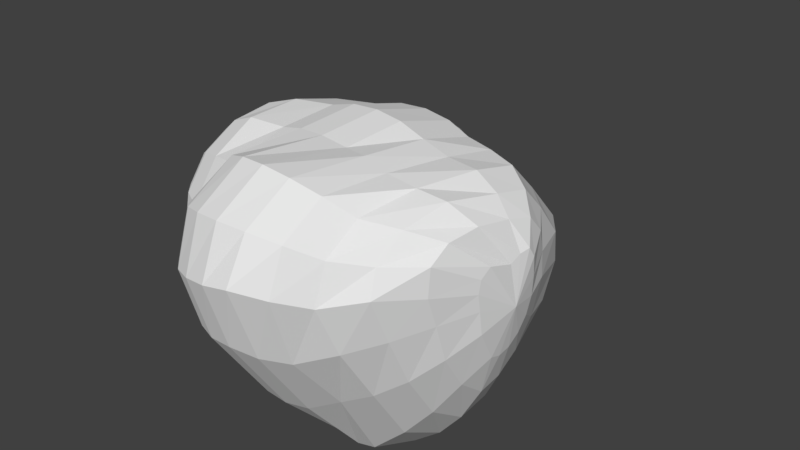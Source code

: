 # Source: ateroide_001.blend  (saved by Blender 2.78.0; exported with 4.5.12 LTS)
import bpy
from mathutils import Matrix  # noqa: F401  (used for matrix-valued properties, if any)

bpy.ops.wm.read_factory_settings(use_empty=True)
scene = bpy.context.scene
scene.name = 'Scene'

# ---- collections
col_collection_1 = bpy.data.collections.new('Collection 1'); scene.collection.children.link(col_collection_1)

# ---- world
world_world = bpy.data.worlds.new('World'); scene.world = world_world
world_world.color = (0.05088, 0.05088, 0.05088)
world_world.use_sun_shadow = False
world_world.sun_shadow_jitter_overblur = 0.0
world_world.cycles.sampling_method = 'MANUAL'

# ---- cameras
cam_camera = bpy.data.cameras.new('Camera')
cam_camera.clip_end = 100.0
cam_camera.lens = 35.0
cam_camera.sensor_width = 32.0
cam_camera.sensor_height = 18.0
cam_camera.ortho_scale = 7.314
cam_camera.dof.focus_distance = 0.0
cam_camera.dof.aperture_fstop = 128.0

# ---- meshes
me_sphere = bpy.data.meshes.new('Sphere')
me_sphere.from_pydata([(-0.179, 0.1054, 1.205), (-0.2159, 0.2529, 1.155), (-0.1395, 0.573, 1.006), (0.06845, 1.011, 0.567), (0.07586, 1.048, 0.3903), (0.1184, 0.8951, -0.008235), (-0.04514, 0.8663, -0.7011), (-0.08213, 0.7387, -1.003), (-0.1217, 0.4436, -1.214), (-0.1387, 0.271, -1.185), (-0.05545, 0.09069, 1.189), (0.04693, 0.2321, 1.117), (0.07582, 0.4546, 1.025), (0.2114, 0.6559, 0.8482), (0.3532, 0.7901, 0.6299), (0.4894, 0.8578, 0.3816), (0.5278, 0.809, 0.187), (0.5279, 0.7951, -0.01011), (0.4888, 0.8013, -0.2494), (0.3481, 0.7966, -0.5895), (0.2429, 0.6908, -0.8819), (0.1701, 0.5569, -1.066), (0.09197, 0.4067, -1.162), (0.007792, 0.2419, -1.185), (-0.08306, 0.05323, -1.277), (0.05094, 0.05269, 1.172), (0.2608, 0.1621, 1.08), (0.4472, 0.2624, 0.9553), (0.6074, 0.3464, 0.8004), (0.7338, 0.407, 0.6222), (0.7518, 0.4573, 0.449), (0.8676, 0.5391, 0.183), (0.8589, 0.5725, -0.01056), (0.8201, 0.5813, -0.2039), (0.7496, 0.5678, -0.3894), (0.5319, 0.5428, -0.6611), (0.4089, 0.4266, -0.8786), (0.2759, 0.2986, -1.052), (0.1319, 0.1589, -1.185), (-0.01977, 0.01094, -1.277), (0.125, -0.00284, 1.158), (0.4031, 0.05582, 1.052), (0.6526, 0.113, 0.9118), (0.8683, 0.1695, 0.738), (1.055, 0.2336, 0.5213), (1.175, 0.2887, 0.3007), (1.178, 0.3081, 0.129), (1.125, 0.303, -0.04081), (1.018, 0.2764, -0.2029), (0.9339, 0.2823, -0.3883), (0.7121, 0.273, -0.6611), (0.5621, 0.1972, -0.8786), (0.3963, 0.1184, -1.052), (0.2149, 0.03478, -1.185), (0.02252, -0.05236, -1.277), (0.1565, -0.06749, 1.149), (0.4632, -0.06887, 1.034), (0.7395, -0.06188, 0.8819), (0.9821, -0.04391, 0.6924), (1.225, -0.004779, 0.4348), (1.284, 0.002999, 0.2702), (1.294, 0.007014, 0.09602), (1.253, 0.008558, -0.08092), (1.155, 0.007712, -0.2513), (0.9492, -0.02249, -0.3844), (0.7754, -0.04516, -0.6611), (0.616, -0.0734, -0.8786), (0.4386, -0.09421, -1.052), (0.244, -0.1117, -1.185), (0.03737, -0.127, -1.277), (0.141, -0.1314, 1.147), (0.3115, -0.2558, 1.05), (0.55, -0.3248, 0.8998), (0.7942, -0.3599, 0.7043), (1.102, -0.3389, 0.4103), (1.164, -0.3408, 0.2521), (1.209, -0.3004, 0.08097), (1.138, -0.284, -0.09312), (1.071, -0.2994, -0.2667), (0.9491, -0.3095, -0.4242), (0.7121, -0.3634, -0.6611), (0.5621, -0.344, -0.8786), (0.3963, -0.3068, -1.052), (0.2149, -0.2581, -1.185), (0.02252, -0.2017, -1.277), (-0.06608, -0.247, 1.168), (0.06414, -0.4145, 1.069), (0.2095, -0.5483, 0.9315), (0.3469, -0.6461, 0.7572), (0.4837, -0.7005, 0.5383), (0.6351, -0.7552, 0.2998), (0.6739, -0.7894, 0.1193), (0.6911, -0.789, -0.06541), (0.6887, -0.7508, -0.2465), (0.6966, -0.6483, -0.4161), (0.5319, -0.6331, -0.6611), (0.4089, -0.5734, -0.8786), (0.2759, -0.4871, -1.052), (0.1319, -0.3823, -1.185), (-0.01977, -0.265, -1.277), (-0.2233, -0.2768, 1.174), (-0.1862, -0.4971, 1.078), (-0.1176, -0.6991, 0.9426), (-0.02901, -0.8714, 0.7598), (0.07808, -1.008, 0.5345), (0.06708, -1.118, 0.3786), (0.03906, -1.188, 0.2183), (0.08044, -1.177, 0.0209), (0.1207, -1.119, -0.1775), (0.1619, -1.014, -0.3694), (0.2621, -0.8133, -0.6611), (0.1795, -0.7267, -0.8786), (0.09562, -0.6075, -1.052), (0.007792, -0.4652, -1.185), (-0.08306, -0.3073, -1.277), (-0.3353, -0.2982, 1.177), (-0.3793, -0.5646, 1.082), (-0.4039, -0.8138, 0.9373), (-0.3441, -0.9954, 0.7309), (-0.3914, -1.159, 0.5826), (-0.434, -1.288, 0.4127), (-0.3914, -1.309, 0.2222), (-0.3441, -1.288, 0.0238), (-0.2903, -1.224, -0.175), (-0.2262, -1.113, -0.367), (-0.08464, -0.9006, -0.6591), (-0.09115, -0.7805, -0.8786), (-0.117, -0.6498, -1.052), (-0.1387, -0.4943, -1.185), (-0.1577, -0.3221, -1.277), (-0.1859, -0.05408, 1.23), (-0.421, -0.288, 1.182), (-0.5595, -0.5577, 1.09), (-0.5581, -0.7494, 0.9072), (-0.5843, -0.9162, 0.7288), (-0.6613, -1.056, 0.5793), (-0.7053, -1.148, 0.407), (-0.7116, -1.188, 0.2183), (-0.6849, -1.177, 0.0209), (-0.6299, -1.119, -0.1775), (-0.5452, -1.014, -0.3694), (-0.3743, -0.8133, -0.6611), (-0.3617, -0.7267, -0.8786), (-0.3296, -0.6075, -1.052), (-0.2851, -0.4652, -1.185), (-0.2324, -0.3073, -1.277), (-0.1749, -0.1408, -1.329), (-0.4791, -0.2316, 1.191), (-0.6502, -0.4403, 1.094), (-0.7105, -0.5848, 0.9255), (-0.7393, -0.7005, 0.7237), (-0.8391, -0.7984, 0.5729), (-0.9015, -0.8613, 0.3998), (-0.924, -0.8866, 0.211), (-0.9048, -0.8728, 0.01367), (-0.8397, -0.816, -0.185), (-0.6931, -0.6867, -0.3799), (-0.644, -0.6331, -0.6611), (-0.5911, -0.5734, -0.8786), (-0.5098, -0.4871, -1.052), (-0.4093, -0.3823, -1.185), (-0.2957, -0.265, -1.277), (-0.4425, -0.08492, 1.202), (-0.6819, -0.2493, 1.114), (-0.7939, -0.3259, 0.9702), (-0.8209, -0.365, 0.7934), (-0.8504, -0.3904, 0.5983), (-0.8977, -0.3943, 0.4277), (-0.8818, -0.3592, 0.24), (-0.9009, -0.3674, 0.04245), (-0.8861, -0.362, -0.158), (-0.8382, -0.3434, -0.3544), (-0.8243, -0.3634, -0.6611), (-0.7444, -0.344, -0.8786), (-0.6303, -0.3068, -1.052), (-0.4922, -0.2581, -1.185), (-0.338, -0.2017, -1.277), (-0.4878, -0.02692, 1.213), (-0.6582, -0.0362, 1.132), (-0.7631, -0.01841, 1.032), (-0.8423, -0.004735, 0.8729), (-0.843, 0.01526, 0.6462), (-0.8887, 0.02342, 0.4478), (-0.9445, 0.02411, 0.2621), (-0.9651, 0.02318, 0.06445), (-0.9493, 0.02094, -0.1369), (-0.8972, 0.01773, -0.3334), (-0.8737, -0.03598, -0.6355), (-0.7983, -0.0734, -0.8786), (-0.6726, -0.09421, -1.052), (-0.5213, -0.1117, -1.185), (-0.3528, -0.127, -1.277), (-0.5039, 0.03212, 1.225), (-0.627, 0.115, 1.152), (-0.7258, 0.1953, 1.044), (-0.7967, 0.2666, 0.8877), (-0.808, 0.3316, 0.6769), (-0.8125, 0.3808, 0.4585), (-0.8607, 0.4056, 0.2792), (-0.8829, 0.4099, 0.07582), (-0.8701, 0.3993, -0.1284), (-0.8231, 0.3738, -0.3264), (-0.8052, 0.2857, -0.6258), (-0.7444, 0.1972, -0.8786), (-0.6303, 0.1184, -1.052), (-0.4922, 0.03478, -1.185), (-0.338, -0.05236, -1.277), (-0.4422, 0.07128, 1.229), (-0.5201, 0.2075, 1.156), (-0.5759, 0.3361, 1.049), (-0.6107, 0.4485, 0.8939), (-0.6009, 0.5413, 0.6907), (-0.5491, 0.6155, 0.443), (-0.6189, 0.6836, 0.2595), (-0.6723, 0.7303, 0.06445), (-0.662, 0.7145, -0.1369), (-0.6266, 0.671, -0.3334), (-0.6274, 0.5538, -0.6304), (-0.5911, 0.4266, -0.8786), (-0.5098, 0.2986, -1.052), (-0.4093, 0.1589, -1.185), (-0.2957, 0.01094, -1.277), (-0.3066, 0.09542, 1.217), (-0.3752, 0.2479, 1.148), (-0.3595, 0.5158, 1.032), (-0.3286, 0.7295, 0.8505), (-0.2283, 0.8686, 0.5946), (-0.2658, 0.9319, 0.4239), (-0.266, 0.8832, 0.2345), (-0.2802, 0.8686, 0.03691), (-0.3275, 0.8891, -0.2082), (-0.3775, 0.8199, -0.5796), (-0.3934, 0.6908, -0.8819), (-0.3711, 0.5569, -1.066), (-0.3332, 0.4067, -1.162), (-0.2851, 0.2419, -1.185), (-0.2324, 0.05323, -1.277), (-0.0476, 0.8093, 0.8121), (0.08718, 1.03, 0.1976), (0.06279, 0.9111, -0.3534), (-0.1027, 0.6032, -1.134), (-0.1577, 0.06808, -1.277)], [], [(8, 240, 21, 22), (4, 3, 14, 15), (9, 8, 22, 23), (238, 4, 15, 16), (241, 9, 23, 24), (5, 238, 16, 17), (0, 130, 10), (146, 241, 24), (239, 5, 17, 18), (1, 0, 10, 11), (6, 239, 18, 19), (2, 1, 11, 12), (7, 6, 19, 20), (237, 2, 12, 13), (240, 7, 20, 21), (3, 237, 13, 14), (21, 20, 35, 36), (14, 13, 28, 29), (22, 21, 36, 37), (15, 14, 29, 30), (23, 22, 37, 38), (16, 15, 30, 31), (24, 23, 38, 39), (17, 16, 31, 32), (10, 130, 25), (146, 24, 39), (18, 17, 32, 33), (11, 10, 25, 26), (19, 18, 33, 34), (12, 11, 26, 27), (20, 19, 34, 35), (13, 12, 27, 28), (25, 130, 40), (146, 39, 54), (33, 32, 47, 48), (26, 25, 40, 41), (34, 33, 48, 49), (27, 26, 41, 42), (35, 34, 49, 50), (28, 27, 42, 43), (36, 35, 50, 51), (29, 28, 43, 44), (37, 36, 51, 52), (30, 29, 44, 45), (38, 37, 52, 53), (31, 30, 45, 46), (39, 38, 53, 54), (32, 31, 46, 47), (44, 43, 58, 59), (52, 51, 66, 67), (45, 44, 59, 60), (53, 52, 67, 68), (46, 45, 60, 61), (54, 53, 68, 69), (47, 46, 61, 62), (40, 130, 55), (146, 54, 69), (48, 47, 62, 63), (41, 40, 55, 56), (49, 48, 63, 64), (42, 41, 56, 57), (50, 49, 64, 65), (43, 42, 57, 58), (51, 50, 65, 66), (63, 62, 77, 78), (56, 55, 70, 71), (64, 63, 78, 79), (57, 56, 71, 72), (65, 64, 79, 80), (58, 57, 72, 73), (66, 65, 80, 81), (59, 58, 73, 74), (67, 66, 81, 82), (60, 59, 74, 75), (68, 67, 82, 83), (61, 60, 75, 76), (69, 68, 83, 84), (62, 61, 76, 77), (55, 130, 70), (146, 69, 84), (82, 81, 96, 97), (75, 74, 89, 90), (83, 82, 97, 98), (76, 75, 90, 91), (84, 83, 98, 99), (77, 76, 91, 92), (70, 130, 85), (146, 84, 99), (78, 77, 92, 93), (71, 70, 85, 86), (79, 78, 93, 94), (72, 71, 86, 87), (80, 79, 94, 95), (73, 72, 87, 88), (81, 80, 95, 96), (74, 73, 88, 89), (94, 93, 108, 109), (87, 86, 101, 102), (95, 94, 109, 110), (88, 87, 102, 103), (96, 95, 110, 111), (89, 88, 103, 104), (97, 96, 111, 112), (90, 89, 104, 105), (98, 97, 112, 113), (91, 90, 105, 106), (99, 98, 113, 114), (92, 91, 106, 107), (85, 130, 100), (146, 99, 114), (93, 92, 107, 108), (86, 85, 100, 101), (113, 112, 127, 128), (106, 105, 120, 121), (114, 113, 128, 129), (107, 106, 121, 122), (100, 130, 115), (146, 114, 129), (108, 107, 122, 123), (101, 100, 115, 116), (109, 108, 123, 124), (102, 101, 116, 117), (110, 109, 124, 125), (103, 102, 117, 118), (111, 110, 125, 126), (104, 103, 118, 119), (112, 111, 126, 127), (105, 104, 119, 120), (117, 116, 132, 133), (125, 124, 140, 141), (118, 117, 133, 134), (126, 125, 141, 142), (119, 118, 134, 135), (127, 126, 142, 143), (120, 119, 135, 136), (128, 127, 143, 144), (121, 120, 136, 137), (129, 128, 144, 145), (122, 121, 137, 138), (115, 130, 131), (146, 129, 145), (123, 122, 138, 139), (116, 115, 131, 132), (124, 123, 139, 140), (137, 136, 152, 153), (145, 144, 160, 161), (138, 137, 153, 154), (131, 130, 147), (146, 145, 161), (139, 138, 154, 155), (132, 131, 147, 148), (140, 139, 155, 156), (133, 132, 148, 149), (141, 140, 156, 157), (134, 133, 149, 150), (142, 141, 157, 158), (135, 134, 150, 151), (143, 142, 158, 159), (136, 135, 151, 152), (144, 143, 159, 160), (157, 156, 171, 172), (150, 149, 164, 165), (158, 157, 172, 173), (151, 150, 165, 166), (159, 158, 173, 174), (152, 151, 166, 167), (160, 159, 174, 175), (153, 152, 167, 168), (161, 160, 175, 176), (154, 153, 168, 169), (147, 130, 162), (146, 161, 176), (155, 154, 169, 170), (148, 147, 162, 163), (156, 155, 170, 171), (149, 148, 163, 164), (176, 175, 190, 191), (169, 168, 183, 184), (162, 130, 177), (146, 176, 191), (170, 169, 184, 185), (163, 162, 177, 178), (171, 170, 185, 186), (164, 163, 178, 179), (172, 171, 186, 187), (165, 164, 179, 180), (173, 172, 187, 188), (166, 165, 180, 181), (174, 173, 188, 189), (167, 166, 181, 182), (175, 174, 189, 190), (168, 167, 182, 183), (180, 179, 194, 195), (188, 187, 202, 203), (181, 180, 195, 196), (189, 188, 203, 204), (182, 181, 196, 197), (190, 189, 204, 205), (183, 182, 197, 198), (191, 190, 205, 206), (184, 183, 198, 199), (177, 130, 192), (146, 191, 206), (185, 184, 199, 200), (178, 177, 192, 193), (186, 185, 200, 201), (179, 178, 193, 194), (187, 186, 201, 202), (199, 198, 213, 214), (192, 130, 207), (146, 206, 221), (200, 199, 214, 215), (193, 192, 207, 208), (201, 200, 215, 216), (194, 193, 208, 209), (202, 201, 216, 217), (195, 194, 209, 210), (203, 202, 217, 218), (196, 195, 210, 211), (204, 203, 218, 219), (197, 196, 211, 212), (205, 204, 219, 220), (198, 197, 212, 213), (206, 205, 220, 221), (218, 217, 232, 233), (211, 210, 225, 226), (219, 218, 233, 234), (212, 211, 226, 227), (220, 219, 234, 235), (213, 212, 227, 228), (221, 220, 235, 236), (214, 213, 228, 229), (207, 130, 222), (146, 221, 236), (215, 214, 229, 230), (208, 207, 222, 223), (216, 215, 230, 231), (209, 208, 223, 224), (217, 216, 231, 232), (210, 209, 224, 225), (146, 236, 241), (230, 229, 5, 239), (223, 222, 0, 1), (231, 230, 239, 6), (224, 223, 1, 2), (232, 231, 6, 7), (225, 224, 2, 237), (233, 232, 7, 240), (226, 225, 237, 3), (234, 233, 240, 8), (227, 226, 3, 4), (235, 234, 8, 9), (228, 227, 4, 238), (236, 235, 9, 241), (229, 228, 238, 5), (222, 130, 0)])
_uv = me_sphere.uv_layers.new(name='UVMap')
_uv.uv.foreach_set('vector', [0.1975, 0.3558, 0.2101, 0.3999, 0.1729, 0.4649, 0.1573, 0.38, 0.5233, 0.5246, 0.561, 0.5284, 0.5767, 0.5689, 0.5101, 0.5761, 0.1987, 0.3103, 0.1975, 0.3558, 0.1573, 0.38, 0.1697, 0.2942, 0.4822, 0.5214, 0.5233, 0.5246, 0.5101, 0.5761, 0.4649, 0.5814, 0.2125, 0.2562, 0.1987, 0.3103, 0.1697, 0.2942, 0.2016, 0.2433, 0.4317, 0.5218, 0.4822, 0.5214, 0.4649, 0.5814, 0.4147, 0.5806, 0.8067, 0.5437, 0.837, 0.5643, 0.7985, 0.5778, 0.237, 0.2214, 0.2125, 0.2562, 0.2016, 0.2433, 0.3484, 0.5016, 0.4317, 0.5218, 0.4147, 0.5806, 0.3538, 0.5723, 0.7782, 0.5233, 0.8067, 0.5437, 0.7985, 0.5778, 0.7598, 0.5789, 0.2838, 0.4675, 0.3484, 0.5016, 0.3538, 0.5723, 0.2755, 0.5431, 0.7024, 0.5231, 0.7782, 0.5233, 0.7598, 0.5789, 0.7106, 0.5617, 0.2329, 0.4329, 0.2838, 0.4675, 0.2755, 0.5431, 0.2118, 0.5106, 0.6337, 0.525, 0.7024, 0.5231, 0.7106, 0.5617, 0.6434, 0.5637, 0.2101, 0.3999, 0.2329, 0.4329, 0.2118, 0.5106, 0.1729, 0.4649, 0.561, 0.5284, 0.6337, 0.525, 0.6434, 0.5637, 0.5767, 0.5689, 0.1729, 0.4649, 0.2118, 0.5106, 0.2375, 0.6046, 0.1722, 0.6001, 0.5767, 0.5689, 0.6434, 0.5637, 0.6297, 0.6322, 0.5767, 0.6362, 0.1573, 0.38, 0.1729, 0.4649, 0.1722, 0.6001, 0.1178, 0.5372, 0.5101, 0.5761, 0.5767, 0.5689, 0.5767, 0.6362, 0.5348, 0.6337, 0.1697, 0.2942, 0.1573, 0.38, 0.1178, 0.5372, 0.153, 0.2294, 0.4649, 0.5814, 0.5101, 0.5761, 0.5348, 0.6337, 0.4616, 0.6354, 0.2016, 0.2433, 0.1697, 0.2942, 0.153, 0.2294, 0.1968, 0.2233, 0.4147, 0.5806, 0.4649, 0.5814, 0.4616, 0.6354, 0.4146, 0.633, 0.7985, 0.5778, 0.837, 0.5643, 0.7905, 0.6072, 0.237, 0.2214, 0.2016, 0.2433, 0.1968, 0.2233, 0.3538, 0.5723, 0.4147, 0.5806, 0.4146, 0.633, 0.367, 0.6308, 0.7598, 0.5789, 0.7985, 0.5778, 0.7905, 0.6072, 0.7382, 0.6207, 0.2755, 0.5431, 0.3538, 0.5723, 0.367, 0.6308, 0.3188, 0.628, 0.7106, 0.5617, 0.7598, 0.5789, 0.7382, 0.6207, 0.6841, 0.6275, 0.2118, 0.5106, 0.2755, 0.5431, 0.3188, 0.628, 0.2375, 0.6046, 0.6434, 0.5637, 0.7106, 0.5617, 0.6841, 0.6275, 0.6297, 0.6322, 0.7905, 0.6072, 0.837, 0.5643, 0.7858, 0.6311, 0.237, 0.2214, 0.1968, 0.2233, 0.2001, 0.2025, 0.367, 0.6308, 0.4146, 0.633, 0.4184, 0.6759, 0.3804, 0.6795, 0.7382, 0.6207, 0.7905, 0.6072, 0.7858, 0.6311, 0.7237, 0.6516, 0.3188, 0.628, 0.367, 0.6308, 0.3804, 0.6795, 0.3331, 0.6809, 0.6841, 0.6275, 0.7382, 0.6207, 0.7237, 0.6516, 0.6607, 0.6615, 0.2375, 0.6046, 0.3188, 0.628, 0.3331, 0.6809, 0.2484, 0.6839, 0.6297, 0.6322, 0.6841, 0.6275, 0.6607, 0.6615, 0.5999, 0.6673, 0.1722, 0.6001, 0.2375, 0.6046, 0.2484, 0.6839, 0.1892, 0.7169, 0.5767, 0.6362, 0.6297, 0.6322, 0.5999, 0.6673, 0.5389, 0.6707, 0.1178, 0.5372, 0.1722, 0.6001, 0.1892, 0.7169, 0.1533, 0.8092, 0.5348, 0.6337, 0.5767, 0.6362, 0.5389, 0.6707, 0.4876, 0.6726, 0.153, 0.2294, 0.1178, 0.5372, 0.1533, 0.02815, 0.1651, 0.155, 0.4616, 0.6354, 0.5348, 0.6337, 0.4876, 0.6726, 0.4531, 0.6737, 0.1968, 0.2233, 0.153, 0.2294, 0.1651, 0.155, 0.2001, 0.2025, 0.4146, 0.633, 0.4616, 0.6354, 0.4531, 0.6737, 0.4184, 0.6759, 0.5389, 0.6707, 0.5999, 0.6673, 0.5912, 0.6944, 0.5233, 0.6986, 0.1533, 0.8092, 0.1892, 0.7169, 0.2279, 0.7855, 0.1979, 0.8421, 0.4876, 0.6726, 0.5389, 0.6707, 0.5233, 0.6986, 0.4907, 0.7018, 0.1651, 0.9361, 0.1533, 0.8092, 0.1979, 0.8421, 0.1932, 0.9134, 0.4531, 0.6737, 0.4876, 0.6726, 0.4907, 0.7018, 0.4583, 0.7054, 0.2001, 0.9836, 0.1651, 0.9361, 0.1932, 0.9134, 0.2102, 0.9691, 0.4184, 0.6759, 0.4531, 0.6737, 0.4583, 0.7054, 0.4248, 0.7095, 0.7858, 0.6311, 0.837, 0.5643, 0.7869, 0.6499, 0.237, 0.2214, 0.2001, 0.2025, 0.2102, 0.188, 0.3804, 0.6795, 0.4184, 0.6759, 0.4248, 0.7095, 0.3888, 0.7146, 0.7237, 0.6516, 0.7858, 0.6311, 0.7869, 0.6499, 0.7211, 0.6759, 0.3331, 0.6809, 0.3804, 0.6795, 0.3888, 0.7146, 0.35, 0.7254, 0.6607, 0.6615, 0.7237, 0.6516, 0.7211, 0.6759, 0.6546, 0.6877, 0.2484, 0.6839, 0.3331, 0.6809, 0.35, 0.7254, 0.2777, 0.7491, 0.5999, 0.6673, 0.6607, 0.6615, 0.6546, 0.6877, 0.5912, 0.6944, 0.1892, 0.7169, 0.2484, 0.6839, 0.2777, 0.7491, 0.2279, 0.7855, 0.3888, 0.7146, 0.4248, 0.7095, 0.4383, 0.7412, 0.4034, 0.751, 0.7211, 0.6759, 0.7869, 0.6499, 0.7954, 0.6643, 0.7615, 0.7067, 0.35, 0.7254, 0.3888, 0.7146, 0.4034, 0.751, 0.3677, 0.7639, 0.6546, 0.6877, 0.7211, 0.6759, 0.7615, 0.7067, 0.7, 0.7239, 0.2777, 0.7491, 0.35, 0.7254, 0.3677, 0.7639, 0.3144, 0.8007, 0.5912, 0.6944, 0.6546, 0.6877, 0.7, 0.7239, 0.6304, 0.7312, 0.2279, 0.7855, 0.2777, 0.7491, 0.3144, 0.8007, 0.2695, 0.831, 0.5233, 0.6986, 0.5912, 0.6944, 0.6304, 0.7312, 0.5422, 0.732, 0.1979, 0.8421, 0.2279, 0.7855, 0.2695, 0.831, 0.2388, 0.8689, 0.4907, 0.7018, 0.5233, 0.6986, 0.5422, 0.732, 0.5087, 0.7356, 0.1932, 0.9134, 0.1979, 0.8421, 0.2388, 0.8689, 0.2234, 0.9153, 0.4583, 0.7054, 0.4907, 0.7018, 0.5087, 0.7356, 0.4725, 0.7358, 0.2102, 0.9691, 0.1932, 0.9134, 0.2234, 0.9153, 0.2239, 0.9631, 0.4248, 0.7095, 0.4583, 0.7054, 0.4725, 0.7358, 0.4383, 0.7412, 0.7869, 0.6499, 0.837, 0.5643, 0.7954, 0.6643, 0.237, 0.2214, 0.2102, 0.188, 0.2239, 0.182, 0.2388, 0.8689, 0.2695, 0.831, 0.3076, 0.868, 0.2743, 0.8947, 0.5087, 0.7356, 0.5422, 0.732, 0.6465, 0.7968, 0.5764, 0.7996, 0.2234, 0.9153, 0.2388, 0.8689, 0.2743, 0.8947, 0.2509, 0.9268, 0.4725, 0.7358, 0.5087, 0.7356, 0.5764, 0.7996, 0.5337, 0.8067, 0.2239, 0.9631, 0.2234, 0.9153, 0.2509, 0.9268, 0.2382, 0.964, 0.4383, 0.7412, 0.4725, 0.7358, 0.5337, 0.8067, 0.4912, 0.8126, 0.7954, 0.6643, 0.837, 0.5643, 0.8441, 0.6834, 0.237, 0.2214, 0.2239, 0.182, 0.2382, 0.1829, 0.4034, 0.751, 0.4383, 0.7412, 0.4912, 0.8126, 0.4484, 0.8174, 0.7615, 0.7067, 0.7954, 0.6643, 0.8441, 0.6834, 0.8113, 0.7581, 0.3677, 0.7639, 0.4034, 0.751, 0.4484, 0.8174, 0.4011, 0.8163, 0.7, 0.7239, 0.7615, 0.7067, 0.8113, 0.7581, 0.7626, 0.7822, 0.3144, 0.8007, 0.3677, 0.7639, 0.4011, 0.8163, 0.3509, 0.8444, 0.6304, 0.7312, 0.7, 0.7239, 0.7626, 0.7822, 0.7089, 0.7925, 0.2695, 0.831, 0.3144, 0.8007, 0.3509, 0.8444, 0.3076, 0.868, 0.5422, 0.732, 0.6304, 0.7312, 0.7089, 0.7925, 0.6465, 0.7968, 0.4011, 0.8163, 0.4484, 0.8174, 0.5158, 0.8881, 0.4672, 0.8885, 0.7626, 0.7822, 0.8113, 0.7581, 0.8412, 0.8513, 0.7891, 0.8647, 0.3509, 0.8444, 0.4011, 0.8163, 0.4672, 0.8885, 0.383, 0.8843, 0.7089, 0.7925, 0.7626, 0.7822, 0.7891, 0.8647, 0.7325, 0.8672, 0.3076, 0.868, 0.3509, 0.8444, 0.383, 0.8843, 0.3392, 0.9019, 0.6465, 0.7968, 0.7089, 0.7925, 0.7325, 0.8672, 0.6709, 0.8668, 0.2743, 0.8947, 0.3076, 0.868, 0.3392, 0.9019, 0.3031, 0.9205, 0.5764, 0.7996, 0.6465, 0.7968, 0.6709, 0.8668, 0.6343, 0.8767, 0.2509, 0.9268, 0.2743, 0.8947, 0.3031, 0.9205, 0.2737, 0.9426, 0.5337, 0.8067, 0.5764, 0.7996, 0.6343, 0.8767, 0.6017, 0.8859, 0.2382, 0.964, 0.2509, 0.9268, 0.2737, 0.9426, 0.2512, 0.9698, 0.4912, 0.8126, 0.5337, 0.8067, 0.6017, 0.8859, 0.5601, 0.8871, 0.8441, 0.6834, 0.837, 0.5643, 0.8764, 0.6787, 0.237, 0.2214, 0.2382, 0.1829, 0.2512, 0.1887, 0.4484, 0.8174, 0.4912, 0.8126, 0.5601, 0.8871, 0.5158, 0.8881, 0.8113, 0.7581, 0.8441, 0.6834, 0.8764, 0.6787, 0.8412, 0.8513, 0.2737, 0.9426, 0.3031, 0.9205, 0.3244, 0.9466, 0.2907, 0.9608, 0.6017, 0.8859, 0.6343, 0.8767, 0.6489, 0.9303, 0.6147, 0.929, 0.2512, 0.9698, 0.2737, 0.9426, 0.2907, 0.9608, 0.2614, 0.9787, 0.5601, 0.8871, 0.6017, 0.8859, 0.6147, 0.929, 0.5783, 0.9286, 0.8764, 0.6787, 0.837, 0.5643, 0.8843, 0.3085, 0.237, 0.2214, 0.2512, 0.1887, 0.2614, 0.1977, 0.5158, 0.8881, 0.5601, 0.8871, 0.5783, 0.9286, 0.5389, 0.9286, 0.8412, 0.07021, 0.8764, 0.6787, 0.8843, 0.3085, 0.8332, 0.1585, 0.4672, 0.8885, 0.5158, 0.8881, 0.5389, 0.9286, 0.4949, 0.9288, 0.7891, 0.8647, 0.8412, 0.8513, 0.8332, 0.9395, 0.7778, 0.9314, 0.383, 0.8843, 0.4672, 0.8885, 0.4949, 0.9288, 0.4129, 0.9253, 0.7325, 0.8672, 0.7891, 0.8647, 0.7778, 0.9314, 0.7251, 0.9203, 0.3392, 0.9019, 0.383, 0.8843, 0.4129, 0.9253, 0.3628, 0.9345, 0.6709, 0.8668, 0.7325, 0.8672, 0.7251, 0.9203, 0.6854, 0.9258, 0.3031, 0.9205, 0.3392, 0.9019, 0.3628, 0.9345, 0.3244, 0.9466, 0.6343, 0.8767, 0.6709, 0.8668, 0.6854, 0.9258, 0.6489, 0.9303, 0.7778, 0.9314, 0.8332, 0.9395, 0.8207, 0.9972, 0.7761, 0.9679, 0.4129, 0.9253, 0.4949, 0.9288, 0.5054, 0.963, 0.4234, 0.9607, 0.7251, 0.9203, 0.7778, 0.9314, 0.7761, 0.9679, 0.7301, 0.9598, 0.3628, 0.9345, 0.4129, 0.9253, 0.4234, 0.9607, 0.3775, 0.9669, 0.6854, 0.9258, 0.7251, 0.9203, 0.7301, 0.9598, 0.6915, 0.9618, 0.3244, 0.9466, 0.3628, 0.9345, 0.3775, 0.9669, 0.3376, 0.9731, 0.6489, 0.9303, 0.6854, 0.9258, 0.6915, 0.9618, 0.6561, 0.9628, 0.2907, 0.9608, 0.3244, 0.9466, 0.3376, 0.9731, 0.3014, 0.9803, 0.6147, 0.929, 0.6489, 0.9303, 0.6561, 0.9628, 0.622, 0.9632, 0.2614, 0.9787, 0.2907, 0.9608, 0.3014, 0.9803, 0.2679, 0.9895, 0.5783, 0.9286, 0.6147, 0.929, 0.622, 0.9632, 0.5868, 0.9633, 0.8843, 0.3085, 0.837, 0.5643, 0.8685, 0.3267, 0.237, 0.2214, 0.2614, 0.1977, 0.2679, 0.2085, 0.5389, 0.9286, 0.5783, 0.9286, 0.5868, 0.9633, 0.5487, 0.9633, 0.8332, 0.1585, 0.8843, 0.3085, 0.8685, 0.3267, 0.8207, 0.2161, 0.4949, 0.9288, 0.5389, 0.9286, 0.5487, 0.9633, 0.5054, 0.963, 0.622, 0.1821, 0.6561, 0.1817, 0.6632, 0.2197, 0.6266, 0.2192, 0.2679, 0.2085, 0.3014, 0.1992, 0.3053, 0.2193, 0.2704, 0.2201, 0.5868, 0.1822, 0.622, 0.1821, 0.6266, 0.2192, 0.5887, 0.2188, 0.8685, 0.3267, 0.837, 0.5643, 0.8555, 0.3622, 0.237, 0.2214, 0.2679, 0.2085, 0.2704, 0.2201, 0.5487, 0.1822, 0.5868, 0.1822, 0.5887, 0.2188, 0.5471, 0.2182, 0.8207, 0.2161, 0.8685, 0.3267, 0.8555, 0.3622, 0.8189, 0.2646, 0.5054, 0.1819, 0.5487, 0.1822, 0.5471, 0.2182, 0.4937, 0.217, 0.7761, 0.1868, 0.8207, 0.2161, 0.8189, 0.2646, 0.7815, 0.2358, 0.4234, 0.1796, 0.5054, 0.1819, 0.4937, 0.217, 0.429, 0.2174, 0.7301, 0.1787, 0.7761, 0.1868, 0.7815, 0.2358, 0.7396, 0.2209, 0.3775, 0.1858, 0.4234, 0.1796, 0.429, 0.2174, 0.3827, 0.218, 0.6915, 0.1807, 0.7301, 0.1787, 0.7396, 0.2209, 0.7002, 0.2202, 0.3376, 0.192, 0.3775, 0.1858, 0.3827, 0.218, 0.3424, 0.2186, 0.6561, 0.1817, 0.6915, 0.1807, 0.7002, 0.2202, 0.6632, 0.2197, 0.3014, 0.1992, 0.3376, 0.192, 0.3424, 0.2186, 0.3053, 0.2193, 0.429, 0.2174, 0.4937, 0.217, 0.4875, 0.2623, 0.424, 0.2552, 0.7396, 0.2209, 0.7815, 0.2358, 0.7859, 0.2991, 0.7578, 0.2848, 0.3827, 0.218, 0.429, 0.2174, 0.424, 0.2552, 0.3784, 0.2502, 0.7002, 0.2202, 0.7396, 0.2209, 0.7578, 0.2848, 0.7207, 0.2759, 0.3424, 0.2186, 0.3827, 0.218, 0.3784, 0.2502, 0.3386, 0.2452, 0.6632, 0.2197, 0.7002, 0.2202, 0.7207, 0.2759, 0.6814, 0.2736, 0.3053, 0.2193, 0.3424, 0.2186, 0.3386, 0.2452, 0.3024, 0.2394, 0.6266, 0.2192, 0.6632, 0.2197, 0.6814, 0.2736, 0.6401, 0.2735, 0.2704, 0.2201, 0.3053, 0.2193, 0.3024, 0.2394, 0.2686, 0.2319, 0.5887, 0.2188, 0.6266, 0.2192, 0.6401, 0.2735, 0.5901, 0.2694, 0.8555, 0.3622, 0.837, 0.5643, 0.8414, 0.4377, 0.237, 0.2214, 0.2704, 0.2201, 0.2686, 0.2319, 0.5471, 0.2182, 0.5887, 0.2188, 0.5901, 0.2694, 0.539, 0.2658, 0.8189, 0.2646, 0.8555, 0.3622, 0.8414, 0.4377, 0.8172, 0.3272, 0.4937, 0.217, 0.5471, 0.2182, 0.539, 0.2658, 0.4875, 0.2623, 0.7815, 0.2358, 0.8189, 0.2646, 0.8172, 0.3272, 0.7859, 0.2991, 0.2686, 0.2319, 0.3024, 0.2394, 0.2927, 0.2589, 0.2627, 0.2429, 0.5901, 0.2694, 0.6401, 0.2735, 0.6242, 0.3304, 0.5754, 0.3229, 0.8414, 0.4377, 0.837, 0.5643, 0.8279, 0.4365, 0.237, 0.2214, 0.2686, 0.2319, 0.2627, 0.2429, 0.539, 0.2658, 0.5901, 0.2694, 0.5754, 0.3229, 0.525, 0.3161, 0.8172, 0.3272, 0.8414, 0.4377, 0.8279, 0.4365, 0.8051, 0.3888, 0.4875, 0.2623, 0.539, 0.2658, 0.525, 0.3161, 0.4738, 0.3094, 0.7859, 0.2991, 0.8172, 0.3272, 0.8051, 0.3888, 0.7807, 0.372, 0.424, 0.2552, 0.4875, 0.2623, 0.4738, 0.3094, 0.4112, 0.2943, 0.7578, 0.2848, 0.7859, 0.2991, 0.7807, 0.372, 0.7509, 0.3583, 0.3784, 0.2502, 0.424, 0.2552, 0.4112, 0.2943, 0.3646, 0.2824, 0.7207, 0.2759, 0.7578, 0.2848, 0.7509, 0.3583, 0.7151, 0.3491, 0.3386, 0.2452, 0.3784, 0.2502, 0.3646, 0.2824, 0.3265, 0.2716, 0.6814, 0.2736, 0.7207, 0.2759, 0.7151, 0.3491, 0.6707, 0.3391, 0.3024, 0.2394, 0.3386, 0.2452, 0.3265, 0.2716, 0.2927, 0.2589, 0.6401, 0.2735, 0.6814, 0.2736, 0.6707, 0.3391, 0.6242, 0.3304, 0.7509, 0.3583, 0.7807, 0.372, 0.7598, 0.4113, 0.7265, 0.4027, 0.3646, 0.2824, 0.4112, 0.2943, 0.3879, 0.3341, 0.3421, 0.3148, 0.7151, 0.3491, 0.7509, 0.3583, 0.7265, 0.4027, 0.6869, 0.398, 0.3265, 0.2716, 0.3646, 0.2824, 0.3421, 0.3148, 0.3065, 0.2976, 0.6707, 0.3391, 0.7151, 0.3491, 0.6869, 0.398, 0.6402, 0.3922, 0.2927, 0.2589, 0.3265, 0.2716, 0.3065, 0.2976, 0.2767, 0.2773, 0.6242, 0.3304, 0.6707, 0.3391, 0.6402, 0.3922, 0.5966, 0.3832, 0.2627, 0.2429, 0.2927, 0.2589, 0.2767, 0.2773, 0.2532, 0.2522, 0.5754, 0.3229, 0.6242, 0.3304, 0.5966, 0.3832, 0.5483, 0.3736, 0.8279, 0.4365, 0.837, 0.5643, 0.8172, 0.4433, 0.237, 0.2214, 0.2627, 0.2429, 0.2532, 0.2522, 0.525, 0.3161, 0.5754, 0.3229, 0.5483, 0.3736, 0.4989, 0.3647, 0.8051, 0.3888, 0.8279, 0.4365, 0.8172, 0.4433, 0.7895, 0.4228, 0.4738, 0.3094, 0.525, 0.3161, 0.4989, 0.3647, 0.4489, 0.3558, 0.7807, 0.372, 0.8051, 0.3888, 0.7895, 0.4228, 0.7598, 0.4113, 0.4112, 0.2943, 0.4738, 0.3094, 0.4489, 0.3558, 0.3879, 0.3341, 0.5483, 0.3736, 0.5966, 0.3832, 0.5612, 0.4292, 0.513, 0.4193, 0.8172, 0.4433, 0.837, 0.5643, 0.8146, 0.4654, 0.237, 0.2214, 0.2532, 0.2522, 0.2407, 0.2587, 0.4989, 0.3647, 0.5483, 0.3736, 0.513, 0.4193, 0.4654, 0.4103, 0.7895, 0.4228, 0.8172, 0.4433, 0.8146, 0.4654, 0.7828, 0.4539, 0.4489, 0.3558, 0.4989, 0.3647, 0.4654, 0.4103, 0.417, 0.4006, 0.7598, 0.4113, 0.7895, 0.4228, 0.7828, 0.4539, 0.7494, 0.448, 0.3879, 0.3341, 0.4489, 0.3558, 0.417, 0.4006, 0.3565, 0.3741, 0.7265, 0.4027, 0.7598, 0.4113, 0.7494, 0.448, 0.7126, 0.4431, 0.3421, 0.3148, 0.3879, 0.3341, 0.3565, 0.3741, 0.3117, 0.3481, 0.6869, 0.398, 0.7265, 0.4027, 0.7126, 0.4431, 0.6691, 0.4409, 0.3065, 0.2976, 0.3421, 0.3148, 0.3117, 0.3481, 0.2789, 0.3233, 0.6402, 0.3922, 0.6869, 0.398, 0.6691, 0.4409, 0.6114, 0.4404, 0.2767, 0.2773, 0.3065, 0.2976, 0.2789, 0.3233, 0.2549, 0.2936, 0.5966, 0.3832, 0.6402, 0.3922, 0.6114, 0.4404, 0.5612, 0.4292, 0.2532, 0.2522, 0.2767, 0.2773, 0.2549, 0.2936, 0.2407, 0.2587, 0.3117, 0.3481, 0.3565, 0.3741, 0.287, 0.3959, 0.2566, 0.3691, 0.6691, 0.4409, 0.7126, 0.4431, 0.6625, 0.491, 0.5977, 0.4962, 0.2789, 0.3233, 0.3117, 0.3481, 0.2566, 0.3691, 0.238, 0.34, 0.6114, 0.4404, 0.6691, 0.4409, 0.5977, 0.4962, 0.5583, 0.487, 0.2549, 0.2936, 0.2789, 0.3233, 0.238, 0.34, 0.2284, 0.306, 0.5612, 0.4292, 0.6114, 0.4404, 0.5583, 0.487, 0.5205, 0.4792, 0.2407, 0.2587, 0.2549, 0.2936, 0.2284, 0.306, 0.2265, 0.2607, 0.513, 0.4193, 0.5612, 0.4292, 0.5205, 0.4792, 0.4725, 0.4691, 0.8146, 0.4654, 0.837, 0.5643, 0.8131, 0.5064, 0.237, 0.2214, 0.2407, 0.2587, 0.2265, 0.2607, 0.4654, 0.4103, 0.513, 0.4193, 0.4725, 0.4691, 0.415, 0.4539, 0.7828, 0.4539, 0.8146, 0.4654, 0.8131, 0.5064, 0.7804, 0.4866, 0.417, 0.4006, 0.4654, 0.4103, 0.415, 0.4539, 0.3391, 0.4263, 0.7494, 0.448, 0.7828, 0.4539, 0.7804, 0.4866, 0.721, 0.4902, 0.3565, 0.3741, 0.417, 0.4006, 0.3391, 0.4263, 0.287, 0.3959, 0.7126, 0.4431, 0.7494, 0.448, 0.721, 0.4902, 0.6625, 0.491, 0.237, 0.2214, 0.2265, 0.2607, 0.2125, 0.2562, 0.415, 0.4539, 0.4725, 0.4691, 0.4317, 0.5218, 0.3484, 0.5016, 0.7804, 0.4866, 0.8131, 0.5064, 0.8067, 0.5437, 0.7782, 0.5233, 0.3391, 0.4263, 0.415, 0.4539, 0.3484, 0.5016, 0.2838, 0.4675, 0.721, 0.4902, 0.7804, 0.4866, 0.7782, 0.5233, 0.7024, 0.5231, 0.287, 0.3959, 0.3391, 0.4263, 0.2838, 0.4675, 0.2329, 0.4329, 0.6625, 0.491, 0.721, 0.4902, 0.7024, 0.5231, 0.6337, 0.525, 0.2566, 0.3691, 0.287, 0.3959, 0.2329, 0.4329, 0.2101, 0.3999, 0.5977, 0.4962, 0.6625, 0.491, 0.6337, 0.525, 0.561, 0.5284, 0.238, 0.34, 0.2566, 0.3691, 0.2101, 0.3999, 0.1975, 0.3558, 0.5583, 0.487, 0.5977, 0.4962, 0.561, 0.5284, 0.5233, 0.5246, 0.2284, 0.306, 0.238, 0.34, 0.1975, 0.3558, 0.1987, 0.3103, 0.5205, 0.4792, 0.5583, 0.487, 0.5233, 0.5246, 0.4822, 0.5214, 0.2265, 0.2607, 0.2284, 0.306, 0.1987, 0.3103, 0.2125, 0.2562, 0.4725, 0.4691, 0.5205, 0.4792, 0.4822, 0.5214, 0.4317, 0.5218, 0.8131, 0.5064, 0.837, 0.5643, 0.8067, 0.5437])
me_sphere.use_remesh_preserve_volume = False
me_sphere.use_remesh_preserve_attributes = False
me_sphere.use_mirror_vertex_groups = False
me_sphere.update()

# ---- objects
ob_sphere = bpy.data.objects.new('Sphere', me_sphere)
ob_camera = bpy.data.objects.new('Camera', cam_camera)

# ---- transforms, parenting, visibility, modifiers, constraints
ob_sphere.location = (0.0, 0.0, 0.0)
ob_sphere.rotation_euler = (2.98e-08, 1.571, 0.0)
ob_sphere.scale = (2.04, 2.04, 2.04)
ob_sphere.lineart.crease_threshold = 0.0
ob_camera.location = (7.481, -6.508, 5.344)
ob_camera.rotation_euler = (1.109, 0.0, 0.8149)
ob_camera.lock_rotations_4d = False
ob_camera.empty_display_type = 'ARROWS'
ob_camera.color = (0.0, 0.0, 0.0, 0.0)
ob_camera.display_type = 'WIRE'
ob_camera.lineart.crease_threshold = 0.0

# ---- collection membership
col_collection_1.objects.link(ob_sphere)
col_collection_1.objects.link(ob_camera)

# ---- scene / render settings (as saved in the file)
scene.camera = ob_camera
scene.frame_start = 1; scene.frame_end = 250; scene.frame_set(1)
scene.render.engine = 'BLENDER_EEVEE_NEXT'
scene.render.resolution_percentage = 50
scene.render.dither_intensity = 0.0
scene.cycles.use_denoising = False
scene.cycles.samples = 128
scene.cycles.sampling_pattern = 'TABULATED_SOBOL'
scene.cycles.light_sampling_threshold = 0.0
scene.cycles.use_adaptive_sampling = False
scene.cycles.use_light_tree = False
scene.cycles.blur_glossy = 0.0
scene.cycles.sample_clamp_indirect = 0.0
scene.view_settings.view_transform = 'Standard'
bpy.context.view_layer.update()

# ---- added for rendering (the .blend has no usable light): sun
light_auto_sun = bpy.data.lights.new('AutoSun', 'SUN')
light_auto_sun.energy = 3.0
light_auto_sun.angle = 0.0523599
ob_auto_sun = bpy.data.objects.new('AutoSun', light_auto_sun)
scene.collection.objects.link(ob_auto_sun)
ob_auto_sun.rotation_euler = (0.872665, 0.174533, 0.523599)
bpy.context.view_layer.update()
